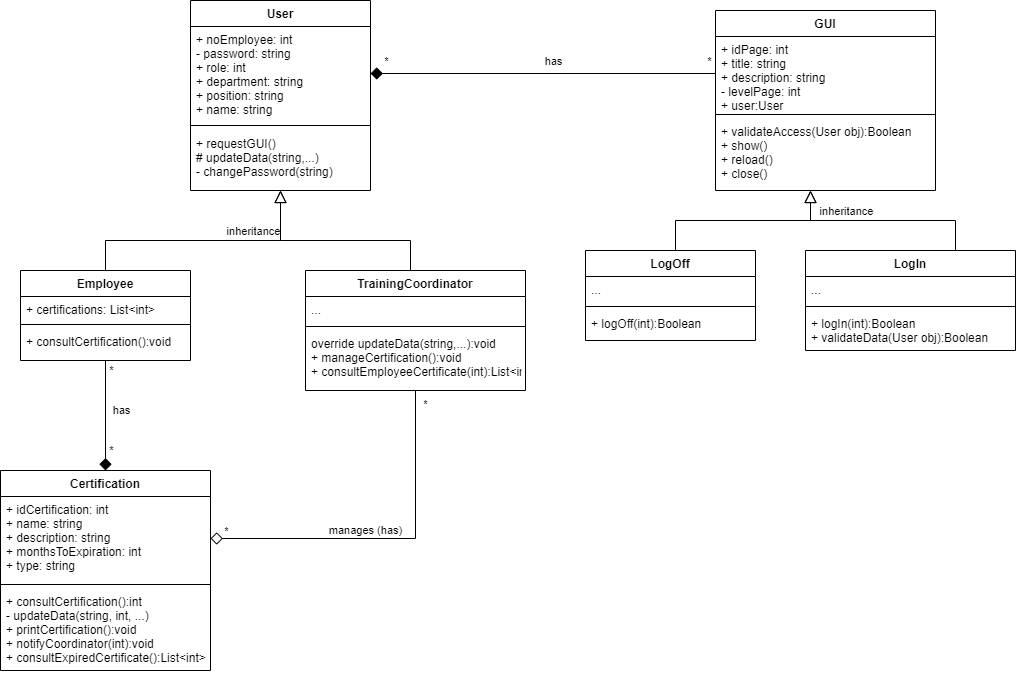

The diagram above was exported from draw.io. Its source (the exported page's mxGraphModel, read from the mxfile embedded in the PNG):
<mxGraphModel dx="1096" dy="910" grid="1" gridSize="10" guides="1" tooltips="1" connect="1" arrows="1" fold="1" page="1" pageScale="1" pageWidth="1230" pageHeight="1000" math="0" shadow="0">
  <root>
    <mxCell id="0" />
    <mxCell id="1" parent="0" />
    <mxCell id="2" value="User" style="swimlane;fontStyle=1;align=center;verticalAlign=top;childLayout=stackLayout;horizontal=1;startSize=26;horizontalStack=0;resizeParent=1;resizeParentMax=0;resizeLast=0;collapsible=1;marginBottom=0;" parent="1" vertex="1">
      <mxGeometry x="255" y="220" width="180" height="190" as="geometry" />
    </mxCell>
    <mxCell id="3" value="+ noEmployee: int&#10;- password: string&#10;+ role: int&#10;+ department: string&#10;+ position: string&#10;+ name: string" style="text;strokeColor=none;fillColor=none;align=left;verticalAlign=top;spacingLeft=4;spacingRight=4;overflow=hidden;rotatable=0;points=[[0,0.5],[1,0.5]];portConstraint=eastwest;" parent="2" vertex="1">
      <mxGeometry y="26" width="180" height="94" as="geometry" />
    </mxCell>
    <mxCell id="4" value="" style="line;strokeWidth=1;fillColor=none;align=left;verticalAlign=middle;spacingTop=-1;spacingLeft=3;spacingRight=3;rotatable=0;labelPosition=right;points=[];portConstraint=eastwest;" parent="2" vertex="1">
      <mxGeometry y="120" width="180" height="10" as="geometry" />
    </mxCell>
    <mxCell id="5" value="+ requestGUI()&#10;# updateData(string,...)&#10;- changePassword(string)" style="text;strokeColor=none;fillColor=none;align=left;verticalAlign=top;spacingLeft=4;spacingRight=4;overflow=hidden;rotatable=0;points=[[0,0.5],[1,0.5]];portConstraint=eastwest;" parent="2" vertex="1">
      <mxGeometry y="130" width="180" height="60" as="geometry" />
    </mxCell>
    <mxCell id="6" value="GUI" style="swimlane;fontStyle=1;align=center;verticalAlign=top;childLayout=stackLayout;horizontal=1;startSize=26;horizontalStack=0;resizeParent=1;resizeParentMax=0;resizeLast=0;collapsible=1;marginBottom=0;" parent="1" vertex="1">
      <mxGeometry x="780" y="230" width="220" height="180" as="geometry" />
    </mxCell>
    <mxCell id="7" value="+ idPage: int&#10;+ title: string&#10;+ description: string&#10;- levelPage: int&#10;+ user:User" style="text;strokeColor=none;fillColor=none;align=left;verticalAlign=top;spacingLeft=4;spacingRight=4;overflow=hidden;rotatable=0;points=[[0,0.5],[1,0.5]];portConstraint=eastwest;" parent="6" vertex="1">
      <mxGeometry y="26" width="220" height="74" as="geometry" />
    </mxCell>
    <mxCell id="8" value="" style="line;strokeWidth=1;fillColor=none;align=left;verticalAlign=middle;spacingTop=-1;spacingLeft=3;spacingRight=3;rotatable=0;labelPosition=right;points=[];portConstraint=eastwest;" parent="6" vertex="1">
      <mxGeometry y="100" width="220" height="8" as="geometry" />
    </mxCell>
    <mxCell id="9" value="+ validateAccess(User obj):Boolean&#10;+ show()&#10;+ reload()&#10;+ close()" style="text;strokeColor=none;fillColor=none;align=left;verticalAlign=top;spacingLeft=4;spacingRight=4;overflow=hidden;rotatable=0;points=[[0,0.5],[1,0.5]];portConstraint=eastwest;" parent="6" vertex="1">
      <mxGeometry y="108" width="220" height="72" as="geometry" />
    </mxCell>
    <mxCell id="14" value="Certification" style="swimlane;fontStyle=1;align=center;verticalAlign=top;childLayout=stackLayout;horizontal=1;startSize=26;horizontalStack=0;resizeParent=1;resizeParentMax=0;resizeLast=0;collapsible=1;marginBottom=0;" parent="1" vertex="1">
      <mxGeometry x="65" y="690" width="210" height="200" as="geometry" />
    </mxCell>
    <mxCell id="15" value="+ idCertification: int&#10;+ name: string&#10;+ description: string&#10;+ monthsToExpiration: int&#10;+ type: string" style="text;strokeColor=none;fillColor=none;align=left;verticalAlign=top;spacingLeft=4;spacingRight=4;overflow=hidden;rotatable=0;points=[[0,0.5],[1,0.5]];portConstraint=eastwest;" parent="14" vertex="1">
      <mxGeometry y="26" width="210" height="84" as="geometry" />
    </mxCell>
    <mxCell id="16" value="" style="line;strokeWidth=1;fillColor=none;align=left;verticalAlign=middle;spacingTop=-1;spacingLeft=3;spacingRight=3;rotatable=0;labelPosition=right;points=[];portConstraint=eastwest;" parent="14" vertex="1">
      <mxGeometry y="110" width="210" height="8" as="geometry" />
    </mxCell>
    <mxCell id="17" value="+ consultCertification():int&#10;- updateData(string, int, ...)&#10;+ printCertification():void&#10;+ notifyCoordinator(int):void&#10;+ consultExpiredCertificate():List&lt;int&gt;" style="text;strokeColor=none;fillColor=none;align=left;verticalAlign=top;spacingLeft=4;spacingRight=4;overflow=hidden;rotatable=0;points=[[0,0.5],[1,0.5]];portConstraint=eastwest;" parent="14" vertex="1">
      <mxGeometry y="118" width="210" height="82" as="geometry" />
    </mxCell>
    <mxCell id="18" style="edgeStyle=orthogonalEdgeStyle;rounded=0;orthogonalLoop=1;jettySize=auto;html=1;endArrow=block;endFill=0;endSize=10;strokeWidth=1;exitX=0.5;exitY=0;exitDx=0;exitDy=0;" parent="1" source="19" target="6" edge="1">
      <mxGeometry relative="1" as="geometry">
        <Array as="points">
          <mxPoint x="740" y="440" />
          <mxPoint x="875" y="440" />
        </Array>
      </mxGeometry>
    </mxCell>
    <mxCell id="19" value="LogOff" style="swimlane;fontStyle=1;align=center;verticalAlign=top;childLayout=stackLayout;horizontal=1;startSize=26;horizontalStack=0;resizeParent=1;resizeParentMax=0;resizeLast=0;collapsible=1;marginBottom=0;" parent="1" vertex="1">
      <mxGeometry x="650" y="470" width="170" height="90" as="geometry" />
    </mxCell>
    <mxCell id="20" value="..." style="text;strokeColor=none;fillColor=none;align=left;verticalAlign=top;spacingLeft=4;spacingRight=4;overflow=hidden;rotatable=0;points=[[0,0.5],[1,0.5]];portConstraint=eastwest;" parent="19" vertex="1">
      <mxGeometry y="26" width="170" height="26" as="geometry" />
    </mxCell>
    <mxCell id="21" value="" style="line;strokeWidth=1;fillColor=none;align=left;verticalAlign=middle;spacingTop=-1;spacingLeft=3;spacingRight=3;rotatable=0;labelPosition=right;points=[];portConstraint=eastwest;" parent="19" vertex="1">
      <mxGeometry y="52" width="170" height="8" as="geometry" />
    </mxCell>
    <mxCell id="22" value="+ logOff(int):Boolean" style="text;strokeColor=none;fillColor=none;align=left;verticalAlign=top;spacingLeft=4;spacingRight=4;overflow=hidden;rotatable=0;points=[[0,0.5],[1,0.5]];portConstraint=eastwest;" parent="19" vertex="1">
      <mxGeometry y="60" width="170" height="30" as="geometry" />
    </mxCell>
    <mxCell id="23" style="edgeStyle=orthogonalEdgeStyle;rounded=0;orthogonalLoop=1;jettySize=auto;html=1;exitX=0.5;exitY=0;exitDx=0;exitDy=0;endArrow=block;endFill=0;endSize=10;strokeWidth=1;" parent="1" source="25" target="6" edge="1">
      <mxGeometry relative="1" as="geometry">
        <Array as="points">
          <mxPoint x="1020" y="440" />
          <mxPoint x="875" y="440" />
        </Array>
      </mxGeometry>
    </mxCell>
    <mxCell id="25" value="LogIn" style="swimlane;fontStyle=1;align=center;verticalAlign=top;childLayout=stackLayout;horizontal=1;startSize=26;horizontalStack=0;resizeParent=1;resizeParentMax=0;resizeLast=0;collapsible=1;marginBottom=0;" parent="1" vertex="1">
      <mxGeometry x="870" y="470" width="210" height="100" as="geometry" />
    </mxCell>
    <mxCell id="26" value="..." style="text;strokeColor=none;fillColor=none;align=left;verticalAlign=top;spacingLeft=4;spacingRight=4;overflow=hidden;rotatable=0;points=[[0,0.5],[1,0.5]];portConstraint=eastwest;" parent="25" vertex="1">
      <mxGeometry y="26" width="210" height="26" as="geometry" />
    </mxCell>
    <mxCell id="27" value="" style="line;strokeWidth=1;fillColor=none;align=left;verticalAlign=middle;spacingTop=-1;spacingLeft=3;spacingRight=3;rotatable=0;labelPosition=right;points=[];portConstraint=eastwest;" parent="25" vertex="1">
      <mxGeometry y="52" width="210" height="8" as="geometry" />
    </mxCell>
    <mxCell id="28" value="+ logIn(int):Boolean&#10;+ validateData(User obj):Boolean" style="text;strokeColor=none;fillColor=none;align=left;verticalAlign=top;spacingLeft=4;spacingRight=4;overflow=hidden;rotatable=0;points=[[0,0.5],[1,0.5]];portConstraint=eastwest;" parent="25" vertex="1">
      <mxGeometry y="60" width="210" height="40" as="geometry" />
    </mxCell>
    <mxCell id="34" style="edgeStyle=orthogonalEdgeStyle;rounded=0;orthogonalLoop=1;jettySize=auto;html=1;endArrow=block;endFill=0;endSize=10;strokeWidth=1;exitX=0.5;exitY=0;exitDx=0;exitDy=0;" parent="1" source="39" target="2" edge="1">
      <mxGeometry relative="1" as="geometry">
        <Array as="points">
          <mxPoint x="170" y="460" />
          <mxPoint x="345" y="460" />
        </Array>
      </mxGeometry>
    </mxCell>
    <mxCell id="57" style="edgeStyle=orthogonalEdgeStyle;rounded=0;orthogonalLoop=1;jettySize=auto;html=1;endArrow=diamond;endFill=1;endSize=10;" parent="1" source="39" target="14" edge="1">
      <mxGeometry relative="1" as="geometry" />
    </mxCell>
    <mxCell id="58" value="has" style="edgeLabel;html=1;align=center;verticalAlign=middle;resizable=0;points=[];" parent="57" vertex="1" connectable="0">
      <mxGeometry x="0.1299" y="2" relative="1" as="geometry">
        <mxPoint x="13" y="-12.379999999999999" as="offset" />
      </mxGeometry>
    </mxCell>
    <mxCell id="59" value="*" style="edgeLabel;html=1;align=center;verticalAlign=middle;resizable=0;points=[];" parent="57" vertex="1" connectable="0">
      <mxGeometry x="-0.7636" y="2" relative="1" as="geometry">
        <mxPoint x="3" y="-3.14" as="offset" />
      </mxGeometry>
    </mxCell>
    <mxCell id="60" value="*" style="edgeLabel;html=1;align=center;verticalAlign=middle;resizable=0;points=[];" parent="57" vertex="1" connectable="0">
      <mxGeometry x="0.6182" y="1" relative="1" as="geometry">
        <mxPoint x="4" as="offset" />
      </mxGeometry>
    </mxCell>
    <mxCell id="39" value="Employee" style="swimlane;fontStyle=1;align=center;verticalAlign=top;childLayout=stackLayout;horizontal=1;startSize=26;horizontalStack=0;resizeParent=1;resizeParentMax=0;resizeLast=0;collapsible=1;marginBottom=0;" parent="1" vertex="1">
      <mxGeometry x="85" y="490" width="170" height="90" as="geometry" />
    </mxCell>
    <mxCell id="40" value="+ certifications: List&lt;int&gt;" style="text;strokeColor=none;fillColor=none;align=left;verticalAlign=top;spacingLeft=4;spacingRight=4;overflow=hidden;rotatable=0;points=[[0,0.5],[1,0.5]];portConstraint=eastwest;" parent="39" vertex="1">
      <mxGeometry y="26" width="170" height="24" as="geometry" />
    </mxCell>
    <mxCell id="41" value="" style="line;strokeWidth=1;fillColor=none;align=left;verticalAlign=middle;spacingTop=-1;spacingLeft=3;spacingRight=3;rotatable=0;labelPosition=right;points=[];portConstraint=eastwest;" parent="39" vertex="1">
      <mxGeometry y="50" width="170" height="8" as="geometry" />
    </mxCell>
    <mxCell id="42" value="+ consultCertification():void" style="text;strokeColor=none;fillColor=none;align=left;verticalAlign=top;spacingLeft=4;spacingRight=4;overflow=hidden;rotatable=0;points=[[0,0.5],[1,0.5]];portConstraint=eastwest;" parent="39" vertex="1">
      <mxGeometry y="58" width="170" height="32" as="geometry" />
    </mxCell>
    <mxCell id="43" style="edgeStyle=orthogonalEdgeStyle;rounded=0;orthogonalLoop=1;jettySize=auto;html=1;endArrow=block;endFill=0;exitX=0.5;exitY=0;exitDx=0;exitDy=0;strokeWidth=1;endSize=10;" parent="1" source="45" target="2" edge="1">
      <mxGeometry relative="1" as="geometry">
        <Array as="points">
          <mxPoint x="475" y="460" />
          <mxPoint x="345" y="460" />
        </Array>
      </mxGeometry>
    </mxCell>
    <mxCell id="44" value="inheritance" style="edgeLabel;html=1;align=center;verticalAlign=middle;resizable=0;points=[];" parent="43" vertex="1" connectable="0">
      <mxGeometry x="0.0863" y="2" relative="1" as="geometry">
        <mxPoint x="-75.48" y="-12" as="offset" />
      </mxGeometry>
    </mxCell>
    <mxCell id="69" style="edgeStyle=orthogonalEdgeStyle;rounded=0;orthogonalLoop=1;jettySize=auto;html=1;entryX=1;entryY=0.5;entryDx=0;entryDy=0;endArrow=diamond;endFill=0;endSize=10;" parent="1" source="45" target="15" edge="1">
      <mxGeometry relative="1" as="geometry" />
    </mxCell>
    <mxCell id="70" value="manages (has)" style="edgeLabel;html=1;align=center;verticalAlign=middle;resizable=0;points=[];" parent="69" vertex="1" connectable="0">
      <mxGeometry x="0.0855" y="-6" relative="1" as="geometry">
        <mxPoint x="-6.630000000000001" y="-2.02" as="offset" />
      </mxGeometry>
    </mxCell>
    <mxCell id="71" value="*" style="edgeLabel;html=1;align=center;verticalAlign=middle;resizable=0;points=[];" parent="69" vertex="1" connectable="0">
      <mxGeometry x="-0.928" y="2" relative="1" as="geometry">
        <mxPoint x="7.97" as="offset" />
      </mxGeometry>
    </mxCell>
    <mxCell id="72" value="*" style="edgeLabel;html=1;align=center;verticalAlign=middle;resizable=0;points=[];" parent="69" vertex="1" connectable="0">
      <mxGeometry x="0.8721" y="1" relative="1" as="geometry">
        <mxPoint x="-7.77" y="-9" as="offset" />
      </mxGeometry>
    </mxCell>
    <mxCell id="45" value="TrainingCoordinator" style="swimlane;fontStyle=1;align=center;verticalAlign=top;childLayout=stackLayout;horizontal=1;startSize=26;horizontalStack=0;resizeParent=1;resizeParentMax=0;resizeLast=0;collapsible=1;marginBottom=0;" parent="1" vertex="1">
      <mxGeometry x="370" y="490" width="220" height="120" as="geometry" />
    </mxCell>
    <mxCell id="46" value="..." style="text;strokeColor=none;fillColor=none;align=left;verticalAlign=top;spacingLeft=4;spacingRight=4;overflow=hidden;rotatable=0;points=[[0,0.5],[1,0.5]];portConstraint=eastwest;" parent="45" vertex="1">
      <mxGeometry y="26" width="220" height="26" as="geometry" />
    </mxCell>
    <mxCell id="47" value="" style="line;strokeWidth=1;fillColor=none;align=left;verticalAlign=middle;spacingTop=-1;spacingLeft=3;spacingRight=3;rotatable=0;labelPosition=right;points=[];portConstraint=eastwest;" parent="45" vertex="1">
      <mxGeometry y="52" width="220" height="8" as="geometry" />
    </mxCell>
    <mxCell id="48" value="override updateData(string,...):void&#10;+ manageCertification():void&#10;+ consultEmployeeCertificate(int):List&lt;int&gt;&#10;" style="text;strokeColor=none;fillColor=none;align=left;verticalAlign=top;spacingLeft=4;spacingRight=4;overflow=hidden;rotatable=0;points=[[0,0.5],[1,0.5]];portConstraint=eastwest;" parent="45" vertex="1">
      <mxGeometry y="60" width="220" height="60" as="geometry" />
    </mxCell>
    <mxCell id="53" style="edgeStyle=orthogonalEdgeStyle;rounded=0;orthogonalLoop=1;jettySize=auto;html=1;endArrow=diamond;endFill=1;endSize=10;strokeWidth=1;" parent="1" source="7" target="3" edge="1">
      <mxGeometry relative="1" as="geometry" />
    </mxCell>
    <mxCell id="54" value="has" style="edgeLabel;html=1;align=center;verticalAlign=middle;resizable=0;points=[];" parent="53" vertex="1" connectable="0">
      <mxGeometry x="-0.0537" relative="1" as="geometry">
        <mxPoint y="-13" as="offset" />
      </mxGeometry>
    </mxCell>
    <mxCell id="55" value="*" style="edgeLabel;html=1;align=center;verticalAlign=middle;resizable=0;points=[];" parent="53" vertex="1" connectable="0">
      <mxGeometry x="-0.9579" y="1" relative="1" as="geometry">
        <mxPoint y="-14" as="offset" />
      </mxGeometry>
    </mxCell>
    <mxCell id="56" value="*" style="edgeLabel;html=1;align=center;verticalAlign=middle;resizable=0;points=[];" parent="53" vertex="1" connectable="0">
      <mxGeometry x="0.9108" relative="1" as="geometry">
        <mxPoint y="-13" as="offset" />
      </mxGeometry>
    </mxCell>
    <mxCell id="73" value="inheritance" style="edgeLabel;html=1;align=center;verticalAlign=middle;resizable=0;points=[];" vertex="1" connectable="0" parent="1">
      <mxGeometry x="910" y="430" as="geometry" />
    </mxCell>
  </root>
</mxGraphModel>